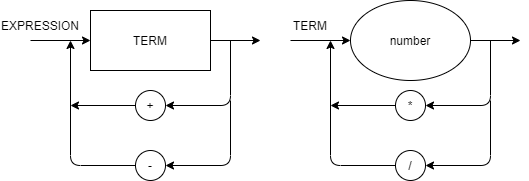

The diagram above was exported from draw.io. Its source (the exported page's mxGraphModel, read from the mxfile embedded in the PNG):
<mxGraphModel dx="868" dy="482" grid="1" gridSize="10" guides="1" tooltips="1" connect="1" arrows="1" fold="1" page="1" pageScale="1" pageWidth="827" pageHeight="1169" math="0" shadow="0">
  <root>
    <mxCell id="0" />
    <mxCell id="1" parent="0" />
    <mxCell id="gVjFPtF-a2UEWDlVNDVg-1" value="TERM" style="rounded=0;whiteSpace=wrap;html=1;" vertex="1" parent="1">
      <mxGeometry x="150" y="130" width="120" height="60" as="geometry" />
    </mxCell>
    <mxCell id="gVjFPtF-a2UEWDlVNDVg-2" value="+" style="ellipse;whiteSpace=wrap;html=1;aspect=fixed;" vertex="1" parent="1">
      <mxGeometry x="195" y="210" width="30" height="30" as="geometry" />
    </mxCell>
    <mxCell id="gVjFPtF-a2UEWDlVNDVg-3" value="-" style="ellipse;whiteSpace=wrap;html=1;aspect=fixed;" vertex="1" parent="1">
      <mxGeometry x="195" y="270" width="30" height="30" as="geometry" />
    </mxCell>
    <mxCell id="gVjFPtF-a2UEWDlVNDVg-5" value="" style="endArrow=classic;html=1;exitX=1;exitY=0.5;exitDx=0;exitDy=0;" edge="1" parent="1" source="gVjFPtF-a2UEWDlVNDVg-1">
      <mxGeometry width="50" height="50" relative="1" as="geometry">
        <mxPoint x="390" y="280" as="sourcePoint" />
        <mxPoint x="320" y="160" as="targetPoint" />
      </mxGeometry>
    </mxCell>
    <mxCell id="gVjFPtF-a2UEWDlVNDVg-6" value="" style="endArrow=classic;html=1;entryX=1;entryY=0.5;entryDx=0;entryDy=0;" edge="1" parent="1" target="gVjFPtF-a2UEWDlVNDVg-2">
      <mxGeometry width="50" height="50" relative="1" as="geometry">
        <mxPoint x="290" y="160" as="sourcePoint" />
        <mxPoint x="340" y="170" as="targetPoint" />
        <Array as="points">
          <mxPoint x="290" y="225" />
        </Array>
      </mxGeometry>
    </mxCell>
    <mxCell id="gVjFPtF-a2UEWDlVNDVg-7" value="" style="endArrow=classic;html=1;entryX=1;entryY=0.5;entryDx=0;entryDy=0;" edge="1" parent="1">
      <mxGeometry width="50" height="50" relative="1" as="geometry">
        <mxPoint x="290" y="220" as="sourcePoint" />
        <mxPoint x="225" y="285" as="targetPoint" />
        <Array as="points">
          <mxPoint x="290" y="285" />
        </Array>
      </mxGeometry>
    </mxCell>
    <mxCell id="gVjFPtF-a2UEWDlVNDVg-10" value="" style="endArrow=classic;html=1;entryX=0;entryY=0.5;entryDx=0;entryDy=0;" edge="1" parent="1" target="gVjFPtF-a2UEWDlVNDVg-1">
      <mxGeometry width="50" height="50" relative="1" as="geometry">
        <mxPoint x="90" y="160" as="sourcePoint" />
        <mxPoint x="330" y="170" as="targetPoint" />
      </mxGeometry>
    </mxCell>
    <mxCell id="gVjFPtF-a2UEWDlVNDVg-11" value="" style="endArrow=classic;html=1;exitX=0;exitY=0.5;exitDx=0;exitDy=0;" edge="1" parent="1" source="gVjFPtF-a2UEWDlVNDVg-3">
      <mxGeometry width="50" height="50" relative="1" as="geometry">
        <mxPoint x="300" y="230" as="sourcePoint" />
        <mxPoint x="130" y="160" as="targetPoint" />
        <Array as="points">
          <mxPoint x="130" y="285" />
        </Array>
      </mxGeometry>
    </mxCell>
    <mxCell id="gVjFPtF-a2UEWDlVNDVg-12" value="" style="endArrow=classic;html=1;exitX=0;exitY=0.5;exitDx=0;exitDy=0;" edge="1" parent="1" source="gVjFPtF-a2UEWDlVNDVg-2">
      <mxGeometry width="50" height="50" relative="1" as="geometry">
        <mxPoint x="170" y="220" as="sourcePoint" />
        <mxPoint x="130" y="225" as="targetPoint" />
      </mxGeometry>
    </mxCell>
    <mxCell id="gVjFPtF-a2UEWDlVNDVg-13" value="EXPRESSION" style="text;html=1;strokeColor=none;fillColor=none;align=center;verticalAlign=middle;whiteSpace=wrap;rounded=0;" vertex="1" parent="1">
      <mxGeometry x="60" y="130" width="80" height="30" as="geometry" />
    </mxCell>
    <mxCell id="gVjFPtF-a2UEWDlVNDVg-25" value="*" style="ellipse;whiteSpace=wrap;html=1;aspect=fixed;" vertex="1" parent="1">
      <mxGeometry x="455" y="210" width="30" height="30" as="geometry" />
    </mxCell>
    <mxCell id="gVjFPtF-a2UEWDlVNDVg-26" value="/" style="ellipse;whiteSpace=wrap;html=1;aspect=fixed;" vertex="1" parent="1">
      <mxGeometry x="455" y="270" width="30" height="30" as="geometry" />
    </mxCell>
    <mxCell id="gVjFPtF-a2UEWDlVNDVg-27" value="" style="endArrow=classic;html=1;exitX=1;exitY=0.5;exitDx=0;exitDy=0;" edge="1" parent="1">
      <mxGeometry width="50" height="50" relative="1" as="geometry">
        <mxPoint x="530" y="160" as="sourcePoint" />
        <mxPoint x="580" y="160" as="targetPoint" />
      </mxGeometry>
    </mxCell>
    <mxCell id="gVjFPtF-a2UEWDlVNDVg-28" value="" style="endArrow=classic;html=1;entryX=1;entryY=0.5;entryDx=0;entryDy=0;" edge="1" parent="1" target="gVjFPtF-a2UEWDlVNDVg-25">
      <mxGeometry width="50" height="50" relative="1" as="geometry">
        <mxPoint x="550" y="160" as="sourcePoint" />
        <mxPoint x="600" y="170" as="targetPoint" />
        <Array as="points">
          <mxPoint x="550" y="225" />
        </Array>
      </mxGeometry>
    </mxCell>
    <mxCell id="gVjFPtF-a2UEWDlVNDVg-29" value="" style="endArrow=classic;html=1;entryX=1;entryY=0.5;entryDx=0;entryDy=0;" edge="1" parent="1">
      <mxGeometry width="50" height="50" relative="1" as="geometry">
        <mxPoint x="550" y="220" as="sourcePoint" />
        <mxPoint x="485" y="285" as="targetPoint" />
        <Array as="points">
          <mxPoint x="550" y="285" />
        </Array>
      </mxGeometry>
    </mxCell>
    <mxCell id="gVjFPtF-a2UEWDlVNDVg-30" value="" style="endArrow=classic;html=1;entryX=0;entryY=0.5;entryDx=0;entryDy=0;" edge="1" parent="1">
      <mxGeometry width="50" height="50" relative="1" as="geometry">
        <mxPoint x="350" y="160" as="sourcePoint" />
        <mxPoint x="410" y="160" as="targetPoint" />
      </mxGeometry>
    </mxCell>
    <mxCell id="gVjFPtF-a2UEWDlVNDVg-31" value="" style="endArrow=classic;html=1;exitX=0;exitY=0.5;exitDx=0;exitDy=0;" edge="1" parent="1" source="gVjFPtF-a2UEWDlVNDVg-26">
      <mxGeometry width="50" height="50" relative="1" as="geometry">
        <mxPoint x="560" y="230" as="sourcePoint" />
        <mxPoint x="390" y="160" as="targetPoint" />
        <Array as="points">
          <mxPoint x="390" y="285" />
        </Array>
      </mxGeometry>
    </mxCell>
    <mxCell id="gVjFPtF-a2UEWDlVNDVg-32" value="" style="endArrow=classic;html=1;exitX=0;exitY=0.5;exitDx=0;exitDy=0;" edge="1" parent="1" source="gVjFPtF-a2UEWDlVNDVg-25">
      <mxGeometry width="50" height="50" relative="1" as="geometry">
        <mxPoint x="430" y="220" as="sourcePoint" />
        <mxPoint x="390" y="225" as="targetPoint" />
      </mxGeometry>
    </mxCell>
    <mxCell id="gVjFPtF-a2UEWDlVNDVg-33" value="TERM" style="text;html=1;strokeColor=none;fillColor=none;align=center;verticalAlign=middle;whiteSpace=wrap;rounded=0;" vertex="1" parent="1">
      <mxGeometry x="330" y="130" width="80" height="30" as="geometry" />
    </mxCell>
    <mxCell id="gVjFPtF-a2UEWDlVNDVg-34" value="number" style="ellipse;whiteSpace=wrap;html=1;" vertex="1" parent="1">
      <mxGeometry x="410" y="120" width="120" height="80" as="geometry" />
    </mxCell>
  </root>
</mxGraphModel>